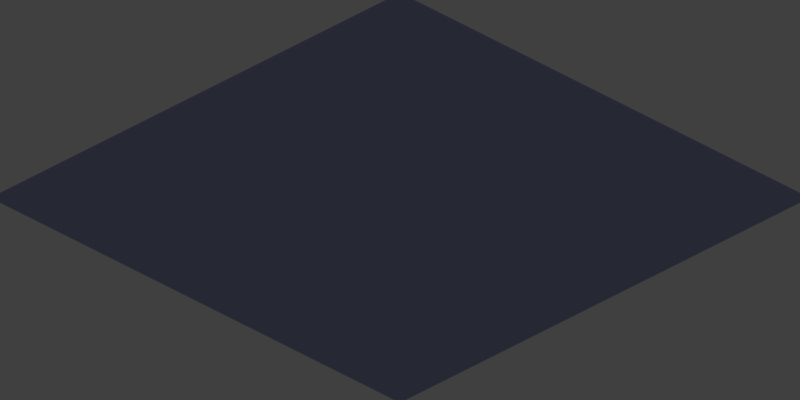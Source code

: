 # Source: carpet.blend  (saved by Blender 2.62.0; exported with 4.5.12 LTS)
import bpy
from mathutils import Matrix  # noqa: F401  (used for matrix-valued properties, if any)

bpy.ops.wm.read_factory_settings(use_empty=True)
scene = bpy.context.scene
scene.name = 'Scene'

# ---- collections
col_collection_1 = bpy.data.collections.new('Collection 1'); scene.collection.children.link(col_collection_1)

# ---- materials (node trees are filled in below, after node groups)
mat_cubiclecloth = bpy.data.materials.new('CubicleCloth')
mat_cubiclecloth.alpha_threshold = 0.0
mat_cubiclecloth.use_transparent_shadow = False
mat_cubiclecloth.diffuse_color = (0.05329, 0.05838, 0.09035, 1.0)
mat_cubiclecloth.specular_color = (0.3108, 0.3108, 0.3108)
mat_cubiclecloth.roughness = 0.5
mat_cubiclecloth.line_color = (0.0, 0.0, 0.0, 1.0)
mat_cubicleclothdark = bpy.data.materials.new('CubicleClothDark')
mat_cubicleclothdark.alpha_threshold = 0.0
mat_cubicleclothdark.use_transparent_shadow = False
mat_cubicleclothdark.diffuse_color = (0.01953, 0.02139, 0.0331, 1.0)
mat_cubicleclothdark.specular_color = (0.3108, 0.3108, 0.3108)
mat_cubicleclothdark.roughness = 0.5
mat_cubicleclothdark.line_color = (0.0, 0.0, 0.0, 1.0)

# ---- material node trees

# ---- world
world_world = bpy.data.worlds.new('World'); scene.world = world_world
world_world.color = (0.05088, 0.05088, 0.05088)
world_world.use_sun_shadow = False
world_world.sun_shadow_jitter_overblur = 0.0
world_world.cycles.sampling_method = 'MANUAL'
world_world.cycles.sample_map_resolution = 256
world_world.light_settings.distance = 1.0

# ---- cameras
cam_camera = bpy.data.cameras.new('Camera')
cam_camera.type = 'ORTHO'
cam_camera.clip_end = 100.0
cam_camera.lens = 35.0
cam_camera.sensor_width = 32.0
cam_camera.sensor_height = 18.0
cam_camera.ortho_scale = 1.38
cam_camera.dof.focus_distance = 0.0
cam_camera.dof.aperture_fstop = 128.0

# ---- lights
light_sun_001 = bpy.data.lights.new('Sun.001', 'SUN')
light_sun_001.color = (0.7997, 0.7019, 1.0)
light_sun_001.transmission_factor = 0.0
light_sun_001.angle = 1.571
light_sun_001.energy = 0.25
light_sun_001.shadow_buffer_clip_start = 0.5
light_sun_001.shadow_soft_size = 1.0
light_sun_001.shadow_cascade_max_distance = 1000.0
light_sun_001.cycles.use_multiple_importance_sampling = False
light_sun = bpy.data.lights.new('Sun', 'SUN')
light_sun.transmission_factor = 0.0
light_sun.angle = 1.571
light_sun.energy = 1.0
light_sun.shadow_buffer_clip_start = 0.5
light_sun.shadow_soft_size = 1.0
light_sun.shadow_cascade_max_distance = 1000.0
light_sun.cycles.use_multiple_importance_sampling = False

# ---- meshes
me_plane_032 = bpy.data.meshes.new('Plane.032')
me_plane_032.from_pydata([(1.0, 1.0, 0.0), (1.0, -1.0, 0.0), (-1.0, -1.0, 0.0), (-1.0, 1.0, 0.0), (-8.941e-08, -1.0, 0.0), (1.0, 0.0, 0.0), (1.49e-07, 1.0, 0.0), (-1.0, 2.682e-07, 0.0), (2.98e-08, 1.341e-07, 0.0), (-3.0, 1.0, 0.0), (-3.0, -1.0, 0.0), (-5.0, -1.0, 0.0), (-5.0, 1.0, 0.0), (-4.0, -1.0, 0.0), (-3.0, 0.0, 0.0), (-4.0, 1.0, 0.0), (-5.0, 2.682e-07, 0.0), (-4.0, 1.341e-07, 0.0), (-7.0, 1.0, 0.0), (-7.0, -1.0, 0.0), (-9.0, -1.0, 0.0), (-9.0, 1.0, 0.0), (-8.0, -1.0, 0.0), (-7.0, 0.0, 0.0), (-8.0, 1.0, 0.0), (-9.0, 2.682e-07, 0.0), (-8.0, 1.341e-07, 0.0), (-11.0, 1.0, 0.0), (-11.0, -1.0, 0.0), (-13.0, -1.0, 0.0), (-13.0, 1.0, 0.0), (-12.0, -1.0, 0.0), (-11.0, 0.0, 0.0), (-12.0, 1.0, 0.0), (-13.0, 2.682e-07, 0.0), (-12.0, 1.341e-07, 0.0), (-15.0, 1.0, 0.0), (-15.0, -1.0, 0.0), (-17.0, -1.0, 0.0), (-17.0, 1.0, 0.0), (-16.0, -1.0, 0.0), (-15.0, 0.0, 0.0), (-16.0, 1.0, 0.0), (-17.0, 2.682e-07, 0.0), (-16.0, 1.341e-07, 0.0), (-19.0, 1.0, 0.0), (-19.0, -1.0, 0.0), (-21.0, -1.0, 0.0), (-21.0, 1.0, 0.0), (-20.0, -1.0, 0.0), (-19.0, 0.0, 0.0), (-20.0, 1.0, 0.0), (-21.0, 2.682e-07, 0.0), (-20.0, 1.341e-07, 0.0)], [], [(6, 3, 7, 8), (0, 6, 8, 5), (8, 7, 2, 4), (5, 8, 4, 1), (15, 12, 16, 17), (9, 15, 17, 14), (17, 16, 11, 13), (14, 17, 13, 10), (24, 21, 25, 26), (18, 24, 26, 23), (26, 25, 20, 22), (23, 26, 22, 19), (33, 30, 34, 35), (27, 33, 35, 32), (35, 34, 29, 31), (32, 35, 31, 28), (42, 39, 43, 44), (36, 42, 44, 41), (44, 43, 38, 40), (41, 44, 40, 37), (51, 48, 52, 53), (45, 51, 53, 50), (53, 52, 47, 49), (50, 53, 49, 46)])
me_plane_032.polygons.foreach_set('material_index', [1, 1, 1, 1, 1, 1, 1, 0, 0, 1, 1, 0, 1, 0, 1, 0, 0, 0, 1, 0, 0, 0, 0, 0])
_uv = me_plane_032.uv_layers.new(name='UVMap')
_uv.uv.foreach_set('vector', [0.5, 1.0, 0.0, 1.0, 0.0, 0.5, 0.5, 0.5, 1.0, 1.0, 0.5, 1.0, 0.5, 0.5, 1.0, 0.5, 0.5, 0.5, 0.0, 0.5, 0.0, 0.0, 0.5, 0.0, 1.0, 0.5, 0.5, 0.5, 0.5, 0.0, 1.0, 0.0, 0.5, 1.0, 0.0, 1.0, 0.0, 0.5, 0.5, 0.5, 1.0, 1.0, 0.5, 1.0, 0.5, 0.5, 1.0, 0.5, 0.5, 0.5, 0.0, 0.5, 0.0, 0.0, 0.5, 0.0, 1.0, 0.5, 0.5, 0.5, 0.5, 0.0, 1.0, 0.0, 0.5, 1.0, 0.0, 1.0, 0.0, 0.5, 0.5, 0.5, 1.0, 1.0, 0.5, 1.0, 0.5, 0.5, 1.0, 0.5, 0.5, 0.5, 0.0, 0.5, 0.0, 0.0, 0.5, 0.0, 1.0, 0.5, 0.5, 0.5, 0.5, 0.0, 1.0, 0.0, 0.5, 1.0, 0.0, 1.0, 0.0, 0.5, 0.5, 0.5, 1.0, 1.0, 0.5, 1.0, 0.5, 0.5, 1.0, 0.5, 0.5, 0.5, 0.0, 0.5, 0.0, 0.0, 0.5, 0.0, 1.0, 0.5, 0.5, 0.5, 0.5, 0.0, 1.0, 0.0, 0.5, 1.0, 0.0, 1.0, 0.0, 0.5, 0.5, 0.5, 1.0, 1.0, 0.5, 1.0, 0.5, 0.5, 1.0, 0.5, 0.5, 0.5, 0.0, 0.5, 0.0, 0.0, 0.5, 0.0, 1.0, 0.5, 0.5, 0.5, 0.5, 0.0, 1.0, 0.0, 0.5, 1.0, 2.205e-07, 1.0, 0.0, 0.5, 0.5, 0.5, 1.0, 1.0, 0.5, 1.0, 0.5, 0.5, 1.0, 0.5, 0.5, 0.5, 0.0, 0.5, 0.0, 0.0, 0.5, 0.0, 1.0, 0.5, 0.5, 0.5, 0.5, 0.0, 1.0, 0.0])
me_plane_032.materials.append(mat_cubiclecloth)
me_plane_032.materials.append(mat_cubicleclothdark)
me_plane_032.use_remesh_preserve_volume = False
me_plane_032.use_remesh_preserve_attributes = False
me_plane_032.use_mirror_vertex_groups = False
me_plane_032.update()

# ---- objects
ob_carpets = bpy.data.objects.new('Carpets', me_plane_032)
ob_camera = bpy.data.objects.new('Camera', cam_camera)
ob_sun_001 = bpy.data.objects.new('Sun.001', light_sun_001)
ob_sun = bpy.data.objects.new('Sun', light_sun)

# ---- transforms, parenting, visibility, modifiers, constraints
ob_carpets.location = (10.0, 0.0, 0.0)
ob_carpets.scale = (0.5, 0.5, 0.5)
ob_carpets.lineart.crease_threshold = 0.0
ob_camera.location = (5.0, -5.0, 4.08)
ob_camera.rotation_euler = (1.047, 0.0, 0.7854)
ob_camera.lock_rotations_4d = False
ob_camera.empty_display_type = 'ARROWS'
ob_camera.color = (0.0, 0.0, 0.0, 0.0)
ob_camera.display_type = 'WIRE'
ob_camera.lineart.crease_threshold = 0.0
ob_sun_001.location = (9.06, 9.836, 11.54)
ob_sun_001.rotation_euler = (1.381, -0.06972, 1.625)
ob_sun_001.lineart.crease_threshold = 0.0
ob_sun.location = (11.0, 3.973, 11.54)
ob_sun.rotation_euler = (0.314, -0.001047, -0.3297)
ob_sun.lineart.crease_threshold = 0.0

# ---- collection membership
col_collection_1.objects.link(ob_carpets)
col_collection_1.objects.link(ob_camera)
col_collection_1.objects.link(ob_sun_001)
col_collection_1.objects.link(ob_sun)

# ---- scene / render settings (as saved in the file)
scene.camera = ob_camera
scene.frame_start = 1; scene.frame_end = 16; scene.frame_set(1)
scene.render.engine = 'BLENDER_EEVEE_NEXT'
scene.render.image_settings.compression = 90
scene.render.resolution_x = 128
scene.render.resolution_y = 64
scene.render.resolution_percentage = 50
scene.render.dither_intensity = 0.0
scene.render.bake_margin = 2
scene.render.bake_bias = 0.0
scene.cycles.use_denoising = False
scene.cycles.samples = 10
scene.cycles.sampling_pattern = 'TABULATED_SOBOL'
scene.cycles.light_sampling_threshold = 0.0
scene.cycles.use_adaptive_sampling = False
scene.cycles.use_light_tree = False
scene.cycles.blur_glossy = 0.0
scene.cycles.volume_bounces = 1
scene.cycles.pixel_filter_type = 'GAUSSIAN'
scene.cycles.sample_clamp_indirect = 0.0
scene.view_settings.view_transform = 'Standard'
bpy.context.view_layer.update()
